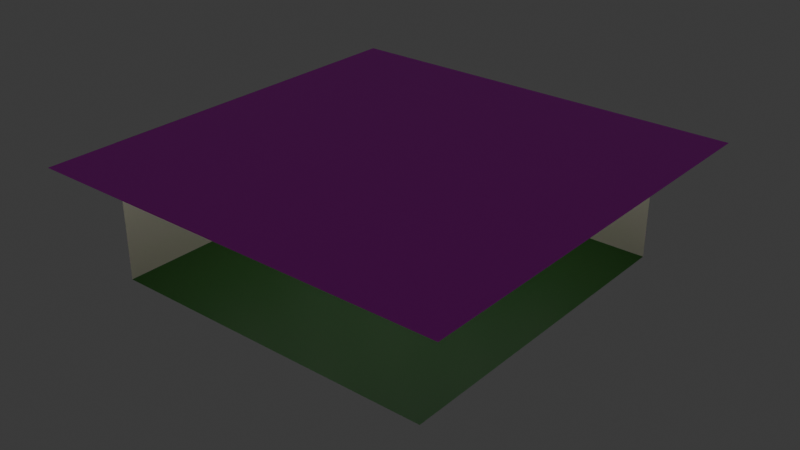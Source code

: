 # Source: floor.blend  (saved by Blender 4.3.34; exported with 4.5.12 LTS)
import bpy
from mathutils import Matrix  # noqa: F401  (used for matrix-valued properties, if any)

bpy.ops.wm.read_factory_settings(use_empty=True)
scene = bpy.context.scene
scene.name = 'Scene'

# ---- collections
col_collection = bpy.data.collections.new('Collection'); scene.collection.children.link(col_collection)

# ---- images (referenced by path relative to the original .blend; pixels are not part of the script)
import os
ASSET_DIR = os.environ.get("B2B_ASSET_DIR", "")  # directory of the original .blend (textures are referenced by path, not embedded)
HERE = os.path.dirname(os.path.abspath(__file__))  # packed textures are extracted next to this script under _unpacked/

def load_image(name, relpath, width, height, colorspace="sRGB"):
    """Load a texture the original file referenced (path relative to the .blend, or extracted next to this script)."""
    p = next((c for c in (os.path.join(HERE, relpath), os.path.join(ASSET_DIR, relpath)) if relpath and os.path.exists(c)), "")
    if p:
        img = bpy.data.images.load(p, check_existing=True)
        img.name = name
    else:  # same state as the original file: an image datablock whose file is absent (Cycles renders it pink)
        img = bpy.data.images.new(name, width, height)
        img.source = "FILE"
        img.filepath = "//" + (relpath or name)
    img.colorspace_settings.name = colorspace
    return img
img_dropceiling_png = load_image('dropceiling.png', 'dropceiling.png', 1024, 1024, 'sRGB')

# ---- materials (node trees are filled in below, after node groups)
mat_material_001 = bpy.data.materials.new('Material.001')
mat_material_001.diffuse_color = (0.01239, 0.111, 0.008621, 1.0)
mat_wall = bpy.data.materials.new('Wall')
mat_wall.diffuse_color = (0.6252, 0.6432, 0.4772, 1.0)
mat_ceiling = bpy.data.materials.new('Ceiling')
mat_material_002 = bpy.data.materials.new('Material.002')
mat_material_002.diffuse_color = (0.8001, 0.5253, 0.0, 1.0)

# ---- material node trees
mat_material_001.use_nodes = True; mat_material_001.node_tree.nodes.clear()
_N = mat_material_001.node_tree.nodes; _L = mat_material_001.node_tree.links
n0 = _N.new('ShaderNodeBsdfPrincipled'); n0.name = 'Principled BSDF'; n0.location = (10, 300)
n0.inputs[0].default_value = (0.01239, 0.111, 0.008621, 1.0)
n1 = _N.new('ShaderNodeOutputMaterial'); n1.name = 'Material Output'; n1.location = (300, 300)
_L.new(n0.outputs[0], n1.inputs[0])
n1.is_active_output = True
mat_wall.use_nodes = True; mat_wall.node_tree.nodes.clear()
_N = mat_wall.node_tree.nodes; _L = mat_wall.node_tree.links
n0 = _N.new('ShaderNodeBsdfPrincipled'); n0.name = 'Principled BSDF'; n0.location = (10, 300)
n0.inputs[0].default_value = (0.6252, 0.6432, 0.4772, 1.0)
n1 = _N.new('ShaderNodeOutputMaterial'); n1.name = 'Material Output'; n1.location = (300, 300)
_L.new(n0.outputs[0], n1.inputs[0])
n1.is_active_output = True
mat_ceiling.use_nodes = True; mat_ceiling.node_tree.nodes.clear()
_N = mat_ceiling.node_tree.nodes; _L = mat_ceiling.node_tree.links
n0 = _N.new('ShaderNodeBsdfPrincipled'); n0.name = 'Principled BSDF'; n0.location = (10, 300)
n1 = _N.new('ShaderNodeOutputMaterial'); n1.name = 'Material Output'; n1.location = (300, 300)
n2 = _N.new('ShaderNodeTexImage'); n2.name = 'Image Texture'; n2.location = (-514, 266)
n2.image = img_dropceiling_png
_L.new(n0.outputs[0], n1.inputs[0])
_L.new(n2.outputs[0], n0.inputs[0])
n1.is_active_output = True
mat_material_002.use_nodes = True; mat_material_002.node_tree.nodes.clear()
_N = mat_material_002.node_tree.nodes; _L = mat_material_002.node_tree.links
n0 = _N.new('ShaderNodeOutputMaterial'); n0.name = 'Material Output'; n0.location = (300, 300)
n1 = _N.new('ShaderNodeEmission'); n1.name = 'Emission'; n1.location = (7, 291)
n1.inputs[1].default_value = 3.0
_L.new(n1.outputs[0], n0.inputs[0])
n0.is_active_output = True

# ---- world
world_world = bpy.data.worlds.new('World'); scene.world = world_world
world_world.use_nodes = True; world_world.node_tree.nodes.clear()
_N = world_world.node_tree.nodes; _L = world_world.node_tree.links
n0 = _N.new('ShaderNodeOutputWorld'); n0.name = 'World Output'; n0.location = (300, 300)
n1 = _N.new('ShaderNodeBackground'); n1.name = 'Background'; n1.location = (10, 300)
n1.inputs[0].default_value = (0.05088, 0.05088, 0.05088, 1.0)
_L.new(n1.outputs[0], n0.inputs[0])
n0.is_active_output = True
world_world.color = (0.05088, 0.05088, 0.05088)
world_world.sun_shadow_jitter_overblur = 0.0

# ---- meshes
me_plane = bpy.data.meshes.new('Plane')
me_plane.from_pydata([(-1.0, -9.0, 0.0), (9.0, -9.0, 0.0), (-1.0, 1.0, 0.0), (9.0, 1.0, 0.0)], [], [(0, 1, 3, 2)])
_uv = me_plane.uv_layers.new(name='UVMap')
_uv.uv.foreach_set('vector', [0.0, 0.0, 1.0, 0.0, 1.0, 1.0, 0.0, 1.0])
me_plane.materials.append(mat_material_001)
me_plane.update()
me_plane_003 = bpy.data.meshes.new('Plane.003')
me_plane_003.from_pydata([(-1.0, -3.0, 1.0), (9.0, -3.0, 1.0), (-1.0, 1.0, 1.0), (9.0, 1.0, 1.0), (-1.0, -3.0, -9.0), (-1.0, 1.0, -9.0), (1.0, -3.0, 1.0), (1.0, 1.0, 1.0), (2.5, -3.0, 1.0), (2.5, 1.0, 1.0), (4.0, -3.0, 1.0), (4.0, 1.0, 1.0), (5.5, -3.0, 1.0), (5.5, 1.0, 1.0), (-1.0, -1.8, 1.0), (9.0, -1.8, 1.0), (-1.0, -1.8, -9.0), (1.0, -1.8, 1.0), (2.5, -1.8, 1.0), (4.0, -1.8, 1.0), (5.5, -1.8, 1.0), (9.0, 0.99, 1.0), (1.0, 0.99, 1.0), (2.5, 0.99, 1.0), (4.0, 0.99, 1.0), (5.5, 0.99, 1.0), (-1.0, 0.99, 1.0), (-1.0, 0.99, -9.0), (5.5, -1.8, 1.25), (4.0, -1.8, 1.25), (2.5, -1.8, 1.25), (1.0, -1.8, 1.25), (1.0, 0.99, 1.25), (2.5, 0.99, 1.25), (4.0, 0.99, 1.25), (5.5, 0.99, 1.25)], [], [(25, 21, 3, 13), (26, 2, 5, 27), (26, 22, 7, 2), (22, 23, 9, 7), (23, 24, 11, 9), (24, 25, 13, 11), (10, 12, 20, 19), (8, 10, 19, 18), (6, 8, 18, 17), (0, 6, 17, 14), (0, 14, 16, 4), (12, 1, 15, 20), (20, 25, 35, 28), (18, 19, 24, 23), (22, 17, 31, 32), (14, 17, 22, 26), (14, 26, 27, 16), (20, 15, 21, 25), (18, 23, 33, 30), (23, 22, 32, 33), (25, 24, 34, 35), (17, 18, 30, 31), (19, 20, 28, 29), (24, 19, 29, 34)])
_uv = me_plane_003.uv_layers.new(name='UVMap')
_uv.uv.foreach_set('vector', [0.2, 1.0, 1.0, 1.0, 1.0, 1.0, 0.2, 1.0, 0.0, 1.0, 0.0, 1.0, 0.0, 1.0, 0.0, 1.0, 0.0, 1.0, 0.2, 1.0, 0.2, 1.0, 0.0, 1.0, 0.2, 1.0, 0.2, 1.0, 0.2, 1.0, 0.2, 1.0, 0.2, 1.0, 0.2, 1.0, 0.2, 1.0, 0.2, 1.0, 0.2, 1.0, 0.2, 1.0, 0.2, 1.0, 0.2, 1.0, 0.2, 0.0, 0.2, 0.0, 0.2, 1.0, 0.2, 1.0, 0.2, 0.0, 0.2, 0.0, 0.2, 1.0, 0.2, 1.0, 0.2, 0.0, 0.2, 0.0, 0.2, 1.0, 0.2, 1.0, 0.0, 0.0, 0.2, 0.0, 0.2, 1.0, 0.0, 1.0, 0.0, 0.0, 0.0, 1.0, 0.0, 1.0, 0.0, 0.0, 0.2, 0.0, 1.0, 0.0, 1.0, 1.0, 0.2, 1.0, 0.2, 1.0, 0.2, 1.0, 0.2, 1.0, 0.2, 1.0, 0.2, 1.0, 0.2, 1.0, 0.2, 1.0, 0.2, 1.0, 0.2, 1.0, 0.2, 1.0, 0.2, 1.0, 0.2, 1.0, 0.0, 1.0, 0.2, 1.0, 0.2, 1.0, 0.0, 1.0, 0.0, 1.0, 0.0, 1.0, 0.0, 1.0, 0.0, 1.0, 0.2, 1.0, 1.0, 1.0, 1.0, 1.0, 0.2, 1.0, 0.2, 1.0, 0.2, 1.0, 0.2, 1.0, 0.2, 1.0, 0.2, 1.0, 0.2, 1.0, 0.2, 1.0, 0.2, 1.0, 0.2, 1.0, 0.2, 1.0, 0.2, 1.0, 0.2, 1.0, 0.2, 1.0, 0.2, 1.0, 0.2, 1.0, 0.2, 1.0, 0.2, 1.0, 0.2, 1.0, 0.2, 1.0, 0.2, 1.0, 0.2, 1.0, 0.2, 1.0, 0.2, 1.0, 0.2, 1.0])
me_plane_003.materials.append(mat_wall)
me_plane_003.update()
me_plane_001 = bpy.data.meshes.new('Plane.001')
me_plane_001.from_pydata([(0.0, -3.0, 0.0), (3.0, -3.0, 0.0), (0.0, 0.0, 0.0), (3.0, 0.0, 0.0), (0.985, -1.995, -0.00955), (1.975, -1.995, -0.00955), (0.985, -1.005, -0.00955), (1.975, -1.005, -0.00955)], [], [(0, 2, 3, 1), (4, 6, 7, 5)])
me_plane_001.polygons.foreach_set('material_index', [0, 1])
_uv = me_plane_001.uv_layers.new(name='UVMap')
_uv.uv.foreach_set('vector', [0.0, 0.0, 0.0, 1.0, 1.0, 1.0, 1.0, 0.0, 0.0, 0.0, 0.0, 1.0, 1.0, 1.0, 1.0, 0.0])
me_plane_001.materials.append(mat_ceiling)
me_plane_001.materials.append(mat_material_002)
me_plane_001.update()

# ---- objects
ob_floor = bpy.data.objects.new('Floor', me_plane)
ob_wall = bpy.data.objects.new('Wall', me_plane_003)
ob_ceiling = bpy.data.objects.new('Ceiling', me_plane_001)

# ---- transforms, parenting, visibility, modifiers, constraints
ob_floor.location = (1.0, -1.0, 0.0)
ob_wall.location = (1.0, -1.0, 1.0)
ob_wall.rotation_euler = (4.712, -0.0, 0.0)
ob_ceiling.location = (0.0, 0.0, 4.0)
_m = ob_ceiling.modifiers.new('Array', 'ARRAY')
_m.count = 4
_m.relative_offset_displace = (0.0, -1.0, 0.0)
_m = ob_ceiling.modifiers.new('Array.001', 'ARRAY')
_m.count = 4

# ---- collection membership
col_collection.objects.link(ob_floor)
col_collection.objects.link(ob_wall)
col_collection.objects.link(ob_ceiling)

# ---- scene / render settings (as saved in the file)
scene.frame_start = 1; scene.frame_end = 250; scene.frame_set(1)
scene.render.engine = 'BLENDER_EEVEE_NEXT'
bpy.context.view_layer.update()

# ---- added for rendering (the .blend has no active camera): camera
cam_auto = bpy.data.cameras.new('AutoCamera')
cam_auto.lens = 50.0
cam_auto.sensor_width = 36.0
cam_auto.clip_end = 1000.0
ob_auto_camera = bpy.data.objects.new('AutoCamera', cam_auto)
scene.collection.objects.link(ob_auto_camera)
ob_auto_camera.location = (22.2919, -25.4253, 15.0335)
ob_auto_camera.rotation_euler = (1.09748, -7.21219e-08, 0.694738)
scene.camera = ob_auto_camera
bpy.context.view_layer.update()
